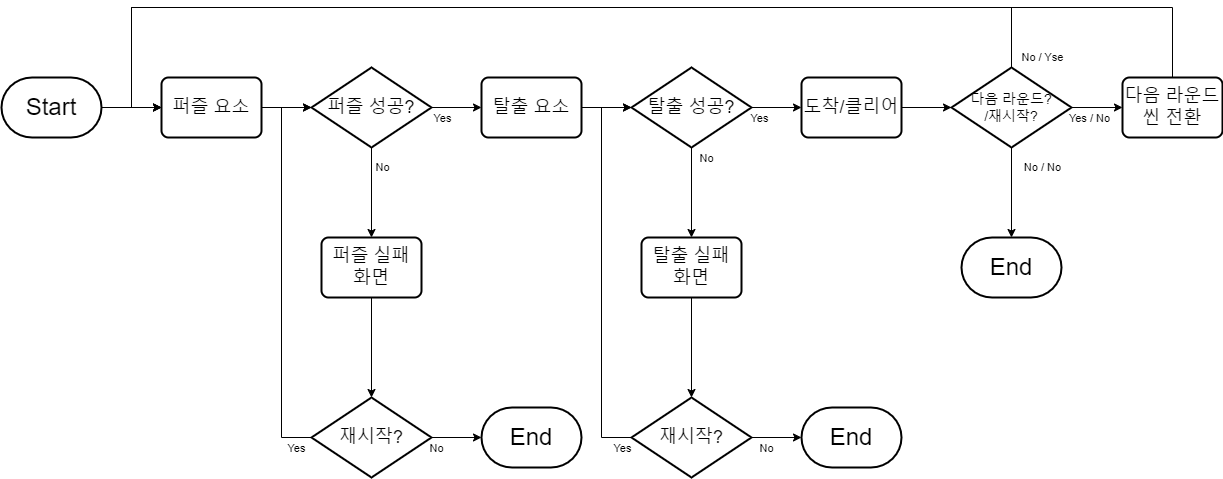

The diagram above was exported from draw.io. Its source (the exported page's mxGraphModel, read from the mxfile embedded in the PNG):
<mxGraphModel dx="2074" dy="1110" grid="1" gridSize="10" guides="1" tooltips="1" connect="1" arrows="1" fold="1" page="1" pageScale="1" pageWidth="827" pageHeight="1169" math="0" shadow="0">
  <root>
    <mxCell id="0" />
    <mxCell id="1" parent="0" />
    <mxCell id="z-I2si_UCbEsqX-nrp_h-4" style="edgeStyle=orthogonalEdgeStyle;rounded=0;orthogonalLoop=1;jettySize=auto;html=1;exitX=1;exitY=0.5;exitDx=0;exitDy=0;exitPerimeter=0;entryX=0;entryY=0.5;entryDx=0;entryDy=0;" parent="1" source="z-I2si_UCbEsqX-nrp_h-1" target="z-I2si_UCbEsqX-nrp_h-2" edge="1">
      <mxGeometry relative="1" as="geometry" />
    </mxCell>
    <mxCell id="z-I2si_UCbEsqX-nrp_h-1" value="&lt;font style=&quot;font-size: 24px;&quot;&gt;Start&lt;/font&gt;" style="strokeWidth=2;html=1;shape=mxgraph.flowchart.terminator;whiteSpace=wrap;" parent="1" vertex="1">
      <mxGeometry x="70" y="270" width="100" height="60" as="geometry" />
    </mxCell>
    <mxCell id="z-I2si_UCbEsqX-nrp_h-2" value="&lt;font style=&quot;font-size: 18px;&quot;&gt;퍼즐 요소&lt;/font&gt;" style="rounded=1;whiteSpace=wrap;html=1;absoluteArcSize=1;arcSize=14;strokeWidth=2;" parent="1" vertex="1">
      <mxGeometry x="230" y="270" width="100" height="60" as="geometry" />
    </mxCell>
    <mxCell id="z-I2si_UCbEsqX-nrp_h-11" style="edgeStyle=orthogonalEdgeStyle;rounded=0;orthogonalLoop=1;jettySize=auto;html=1;exitX=1;exitY=0.5;exitDx=0;exitDy=0;exitPerimeter=0;entryX=0;entryY=0.5;entryDx=0;entryDy=0;" parent="1" source="z-I2si_UCbEsqX-nrp_h-3" target="z-I2si_UCbEsqX-nrp_h-6" edge="1">
      <mxGeometry relative="1" as="geometry" />
    </mxCell>
    <mxCell id="z-I2si_UCbEsqX-nrp_h-20" value="Yes" style="edgeLabel;html=1;align=center;verticalAlign=middle;resizable=0;points=[];" parent="z-I2si_UCbEsqX-nrp_h-11" vertex="1" connectable="0">
      <mxGeometry x="-0.7" y="-1" relative="1" as="geometry">
        <mxPoint x="2" y="9" as="offset" />
      </mxGeometry>
    </mxCell>
    <mxCell id="z-I2si_UCbEsqX-nrp_h-31" style="edgeStyle=orthogonalEdgeStyle;rounded=0;orthogonalLoop=1;jettySize=auto;html=1;exitX=0.5;exitY=1;exitDx=0;exitDy=0;exitPerimeter=0;entryX=0.5;entryY=0;entryDx=0;entryDy=0;" parent="1" source="z-I2si_UCbEsqX-nrp_h-3" target="z-I2si_UCbEsqX-nrp_h-26" edge="1">
      <mxGeometry relative="1" as="geometry" />
    </mxCell>
    <mxCell id="z-I2si_UCbEsqX-nrp_h-48" value="No" style="edgeLabel;html=1;align=center;verticalAlign=middle;resizable=0;points=[];" parent="z-I2si_UCbEsqX-nrp_h-31" vertex="1" connectable="0">
      <mxGeometry x="-0.56" y="-2" relative="1" as="geometry">
        <mxPoint x="12" y="-1" as="offset" />
      </mxGeometry>
    </mxCell>
    <mxCell id="z-I2si_UCbEsqX-nrp_h-3" value="&lt;font style=&quot;font-size: 18px;&quot;&gt;퍼즐 성공?&lt;/font&gt;" style="strokeWidth=2;html=1;shape=mxgraph.flowchart.decision;whiteSpace=wrap;" parent="1" vertex="1">
      <mxGeometry x="380" y="260" width="120" height="80" as="geometry" />
    </mxCell>
    <mxCell id="z-I2si_UCbEsqX-nrp_h-5" style="edgeStyle=orthogonalEdgeStyle;rounded=0;orthogonalLoop=1;jettySize=auto;html=1;exitX=1;exitY=0.5;exitDx=0;exitDy=0;entryX=0;entryY=0.5;entryDx=0;entryDy=0;entryPerimeter=0;" parent="1" source="z-I2si_UCbEsqX-nrp_h-2" target="z-I2si_UCbEsqX-nrp_h-3" edge="1">
      <mxGeometry relative="1" as="geometry" />
    </mxCell>
    <mxCell id="z-I2si_UCbEsqX-nrp_h-6" value="&lt;font style=&quot;font-size: 18px;&quot;&gt;탈출 요소&lt;/font&gt;" style="rounded=1;whiteSpace=wrap;html=1;absoluteArcSize=1;arcSize=14;strokeWidth=2;" parent="1" vertex="1">
      <mxGeometry x="550" y="270" width="100" height="60" as="geometry" />
    </mxCell>
    <mxCell id="z-I2si_UCbEsqX-nrp_h-13" style="edgeStyle=orthogonalEdgeStyle;rounded=0;orthogonalLoop=1;jettySize=auto;html=1;exitX=1;exitY=0.5;exitDx=0;exitDy=0;exitPerimeter=0;entryX=0;entryY=0.5;entryDx=0;entryDy=0;" parent="1" source="z-I2si_UCbEsqX-nrp_h-7" target="z-I2si_UCbEsqX-nrp_h-8" edge="1">
      <mxGeometry relative="1" as="geometry" />
    </mxCell>
    <mxCell id="z-I2si_UCbEsqX-nrp_h-33" style="edgeStyle=orthogonalEdgeStyle;rounded=0;orthogonalLoop=1;jettySize=auto;html=1;exitX=0.5;exitY=1;exitDx=0;exitDy=0;exitPerimeter=0;entryX=0.5;entryY=0;entryDx=0;entryDy=0;" parent="1" source="z-I2si_UCbEsqX-nrp_h-7" target="z-I2si_UCbEsqX-nrp_h-27" edge="1">
      <mxGeometry relative="1" as="geometry" />
    </mxCell>
    <mxCell id="z-I2si_UCbEsqX-nrp_h-7" value="&lt;font style=&quot;font-size: 18px;&quot;&gt;탈출 성공?&lt;/font&gt;" style="strokeWidth=2;html=1;shape=mxgraph.flowchart.decision;whiteSpace=wrap;" parent="1" vertex="1">
      <mxGeometry x="700" y="260" width="120" height="80" as="geometry" />
    </mxCell>
    <mxCell id="z-I2si_UCbEsqX-nrp_h-8" value="&lt;font style=&quot;font-size: 18px;&quot;&gt;도착/클리어&lt;/font&gt;" style="rounded=1;whiteSpace=wrap;html=1;absoluteArcSize=1;arcSize=14;strokeWidth=2;" parent="1" vertex="1">
      <mxGeometry x="870" y="270" width="100" height="60" as="geometry" />
    </mxCell>
    <mxCell id="z-I2si_UCbEsqX-nrp_h-15" style="edgeStyle=orthogonalEdgeStyle;rounded=0;orthogonalLoop=1;jettySize=auto;html=1;exitX=1;exitY=0.5;exitDx=0;exitDy=0;exitPerimeter=0;entryX=0;entryY=0.5;entryDx=0;entryDy=0;" parent="1" source="z-I2si_UCbEsqX-nrp_h-9" target="z-I2si_UCbEsqX-nrp_h-10" edge="1">
      <mxGeometry relative="1" as="geometry" />
    </mxCell>
    <mxCell id="z-I2si_UCbEsqX-nrp_h-56" value="Yes / No" style="edgeLabel;html=1;align=center;verticalAlign=middle;resizable=0;points=[];" parent="z-I2si_UCbEsqX-nrp_h-15" vertex="1" connectable="0">
      <mxGeometry x="-0.3333" y="-4" relative="1" as="geometry">
        <mxPoint y="6" as="offset" />
      </mxGeometry>
    </mxCell>
    <mxCell id="z-I2si_UCbEsqX-nrp_h-37" style="edgeStyle=orthogonalEdgeStyle;rounded=0;orthogonalLoop=1;jettySize=auto;html=1;exitX=0.5;exitY=0;exitDx=0;exitDy=0;exitPerimeter=0;entryX=0;entryY=0.5;entryDx=0;entryDy=0;" parent="1" source="z-I2si_UCbEsqX-nrp_h-9" target="z-I2si_UCbEsqX-nrp_h-2" edge="1">
      <mxGeometry relative="1" as="geometry">
        <Array as="points">
          <mxPoint x="1080" y="200" />
          <mxPoint x="200" y="200" />
          <mxPoint x="200" y="300" />
        </Array>
      </mxGeometry>
    </mxCell>
    <mxCell id="z-I2si_UCbEsqX-nrp_h-57" value="No / Yse" style="edgeLabel;html=1;align=center;verticalAlign=middle;resizable=0;points=[];" parent="z-I2si_UCbEsqX-nrp_h-37" vertex="1" connectable="0">
      <mxGeometry x="-0.9728" y="-4" relative="1" as="geometry">
        <mxPoint x="26" y="4" as="offset" />
      </mxGeometry>
    </mxCell>
    <mxCell id="z-I2si_UCbEsqX-nrp_h-9" value="&lt;font style=&quot;font-size: 14px;&quot;&gt;다음 라운드?&lt;br&gt;/재시작?&lt;/font&gt;" style="strokeWidth=2;html=1;shape=mxgraph.flowchart.decision;whiteSpace=wrap;" parent="1" vertex="1">
      <mxGeometry x="1020" y="260" width="120" height="80" as="geometry" />
    </mxCell>
    <mxCell id="z-I2si_UCbEsqX-nrp_h-36" style="edgeStyle=orthogonalEdgeStyle;rounded=0;orthogonalLoop=1;jettySize=auto;html=1;exitX=0.5;exitY=0;exitDx=0;exitDy=0;entryX=0;entryY=0.5;entryDx=0;entryDy=0;" parent="1" source="z-I2si_UCbEsqX-nrp_h-10" target="z-I2si_UCbEsqX-nrp_h-2" edge="1">
      <mxGeometry relative="1" as="geometry">
        <Array as="points">
          <mxPoint x="1241" y="200" />
          <mxPoint x="200" y="200" />
          <mxPoint x="200" y="300" />
        </Array>
      </mxGeometry>
    </mxCell>
    <mxCell id="z-I2si_UCbEsqX-nrp_h-10" value="&lt;font style=&quot;font-size: 18px;&quot;&gt;다음 라운드&lt;br&gt;씬 전환&lt;/font&gt;" style="rounded=1;whiteSpace=wrap;html=1;absoluteArcSize=1;arcSize=14;strokeWidth=2;" parent="1" vertex="1">
      <mxGeometry x="1191" y="270" width="100" height="60" as="geometry" />
    </mxCell>
    <mxCell id="z-I2si_UCbEsqX-nrp_h-12" style="edgeStyle=orthogonalEdgeStyle;rounded=0;orthogonalLoop=1;jettySize=auto;html=1;exitX=1;exitY=0.5;exitDx=0;exitDy=0;entryX=0;entryY=0.5;entryDx=0;entryDy=0;entryPerimeter=0;" parent="1" source="z-I2si_UCbEsqX-nrp_h-6" target="z-I2si_UCbEsqX-nrp_h-7" edge="1">
      <mxGeometry relative="1" as="geometry" />
    </mxCell>
    <mxCell id="z-I2si_UCbEsqX-nrp_h-14" style="edgeStyle=orthogonalEdgeStyle;rounded=0;orthogonalLoop=1;jettySize=auto;html=1;exitX=1;exitY=0.5;exitDx=0;exitDy=0;entryX=0;entryY=0.5;entryDx=0;entryDy=0;entryPerimeter=0;" parent="1" source="z-I2si_UCbEsqX-nrp_h-8" target="z-I2si_UCbEsqX-nrp_h-9" edge="1">
      <mxGeometry relative="1" as="geometry" />
    </mxCell>
    <mxCell id="z-I2si_UCbEsqX-nrp_h-23" value="Yes" style="edgeLabel;html=1;align=center;verticalAlign=middle;resizable=0;points=[];" parent="1" vertex="1" connectable="0">
      <mxGeometry x="827" y="310" as="geometry" />
    </mxCell>
    <mxCell id="z-I2si_UCbEsqX-nrp_h-26" value="&lt;font style=&quot;font-size: 18px;&quot;&gt;퍼즐 실패&lt;br&gt;화면&lt;/font&gt;" style="rounded=1;whiteSpace=wrap;html=1;absoluteArcSize=1;arcSize=14;strokeWidth=2;" parent="1" vertex="1">
      <mxGeometry x="390" y="430" width="100" height="60" as="geometry" />
    </mxCell>
    <mxCell id="z-I2si_UCbEsqX-nrp_h-27" value="&lt;font style=&quot;font-size: 18px;&quot;&gt;탈출 실패&lt;br&gt;화면&lt;/font&gt;" style="rounded=1;whiteSpace=wrap;html=1;absoluteArcSize=1;arcSize=14;strokeWidth=2;" parent="1" vertex="1">
      <mxGeometry x="710" y="430" width="100" height="60" as="geometry" />
    </mxCell>
    <mxCell id="z-I2si_UCbEsqX-nrp_h-28" value="&lt;font style=&quot;font-size: 24px;&quot;&gt;End&lt;/font&gt;" style="strokeWidth=2;html=1;shape=mxgraph.flowchart.terminator;whiteSpace=wrap;" parent="1" vertex="1">
      <mxGeometry x="1030" y="430" width="100" height="60" as="geometry" />
    </mxCell>
    <mxCell id="z-I2si_UCbEsqX-nrp_h-29" value="&lt;font style=&quot;font-size: 18px;&quot;&gt;재시작?&lt;/font&gt;" style="strokeWidth=2;html=1;shape=mxgraph.flowchart.decision;whiteSpace=wrap;" parent="1" vertex="1">
      <mxGeometry x="380" y="590" width="120" height="80" as="geometry" />
    </mxCell>
    <mxCell id="z-I2si_UCbEsqX-nrp_h-30" value="&lt;font style=&quot;font-size: 18px;&quot;&gt;재시작?&lt;/font&gt;" style="strokeWidth=2;html=1;shape=mxgraph.flowchart.decision;whiteSpace=wrap;" parent="1" vertex="1">
      <mxGeometry x="700" y="590" width="120" height="80" as="geometry" />
    </mxCell>
    <mxCell id="z-I2si_UCbEsqX-nrp_h-32" style="edgeStyle=orthogonalEdgeStyle;rounded=0;orthogonalLoop=1;jettySize=auto;html=1;exitX=0.5;exitY=1;exitDx=0;exitDy=0;entryX=0.5;entryY=0;entryDx=0;entryDy=0;entryPerimeter=0;" parent="1" source="z-I2si_UCbEsqX-nrp_h-26" target="z-I2si_UCbEsqX-nrp_h-29" edge="1">
      <mxGeometry relative="1" as="geometry" />
    </mxCell>
    <mxCell id="z-I2si_UCbEsqX-nrp_h-34" style="edgeStyle=orthogonalEdgeStyle;rounded=0;orthogonalLoop=1;jettySize=auto;html=1;exitX=0.5;exitY=1;exitDx=0;exitDy=0;entryX=0.5;entryY=0;entryDx=0;entryDy=0;entryPerimeter=0;" parent="1" source="z-I2si_UCbEsqX-nrp_h-27" target="z-I2si_UCbEsqX-nrp_h-30" edge="1">
      <mxGeometry relative="1" as="geometry" />
    </mxCell>
    <mxCell id="z-I2si_UCbEsqX-nrp_h-38" style="edgeStyle=orthogonalEdgeStyle;rounded=0;orthogonalLoop=1;jettySize=auto;html=1;exitX=0.5;exitY=1;exitDx=0;exitDy=0;exitPerimeter=0;entryX=0.5;entryY=0;entryDx=0;entryDy=0;entryPerimeter=0;" parent="1" source="z-I2si_UCbEsqX-nrp_h-9" target="z-I2si_UCbEsqX-nrp_h-28" edge="1">
      <mxGeometry relative="1" as="geometry" />
    </mxCell>
    <mxCell id="z-I2si_UCbEsqX-nrp_h-54" value="No / No" style="edgeLabel;html=1;align=center;verticalAlign=middle;resizable=0;points=[];" parent="z-I2si_UCbEsqX-nrp_h-38" vertex="1" connectable="0">
      <mxGeometry x="-0.56" y="-2" relative="1" as="geometry">
        <mxPoint x="32" y="-1" as="offset" />
      </mxGeometry>
    </mxCell>
    <mxCell id="z-I2si_UCbEsqX-nrp_h-40" style="edgeStyle=orthogonalEdgeStyle;rounded=0;orthogonalLoop=1;jettySize=auto;html=1;exitX=0;exitY=0.5;exitDx=0;exitDy=0;exitPerimeter=0;entryX=0;entryY=0.5;entryDx=0;entryDy=0;entryPerimeter=0;" parent="1" source="z-I2si_UCbEsqX-nrp_h-29" target="z-I2si_UCbEsqX-nrp_h-3" edge="1">
      <mxGeometry relative="1" as="geometry">
        <Array as="points">
          <mxPoint x="350" y="630" />
          <mxPoint x="350" y="300" />
        </Array>
      </mxGeometry>
    </mxCell>
    <mxCell id="z-I2si_UCbEsqX-nrp_h-46" value="Yes" style="edgeLabel;html=1;align=center;verticalAlign=middle;resizable=0;points=[];" parent="z-I2si_UCbEsqX-nrp_h-40" vertex="1" connectable="0">
      <mxGeometry x="-0.92" y="-3" relative="1" as="geometry">
        <mxPoint y="13" as="offset" />
      </mxGeometry>
    </mxCell>
    <mxCell id="z-I2si_UCbEsqX-nrp_h-41" style="edgeStyle=orthogonalEdgeStyle;rounded=0;orthogonalLoop=1;jettySize=auto;html=1;exitX=0;exitY=0.5;exitDx=0;exitDy=0;exitPerimeter=0;entryX=0;entryY=0.5;entryDx=0;entryDy=0;entryPerimeter=0;" parent="1" source="z-I2si_UCbEsqX-nrp_h-30" target="z-I2si_UCbEsqX-nrp_h-7" edge="1">
      <mxGeometry relative="1" as="geometry">
        <Array as="points">
          <mxPoint x="670" y="630" />
          <mxPoint x="670" y="300" />
        </Array>
      </mxGeometry>
    </mxCell>
    <mxCell id="z-I2si_UCbEsqX-nrp_h-42" value="&lt;font style=&quot;font-size: 24px;&quot;&gt;End&lt;/font&gt;" style="strokeWidth=2;html=1;shape=mxgraph.flowchart.terminator;whiteSpace=wrap;" parent="1" vertex="1">
      <mxGeometry x="550" y="600" width="100" height="60" as="geometry" />
    </mxCell>
    <mxCell id="z-I2si_UCbEsqX-nrp_h-43" value="&lt;font style=&quot;font-size: 24px;&quot;&gt;End&lt;/font&gt;" style="strokeWidth=2;html=1;shape=mxgraph.flowchart.terminator;whiteSpace=wrap;" parent="1" vertex="1">
      <mxGeometry x="870" y="600" width="100" height="60" as="geometry" />
    </mxCell>
    <mxCell id="z-I2si_UCbEsqX-nrp_h-44" style="edgeStyle=orthogonalEdgeStyle;rounded=0;orthogonalLoop=1;jettySize=auto;html=1;exitX=1;exitY=0.5;exitDx=0;exitDy=0;exitPerimeter=0;entryX=0;entryY=0.5;entryDx=0;entryDy=0;entryPerimeter=0;" parent="1" source="z-I2si_UCbEsqX-nrp_h-30" target="z-I2si_UCbEsqX-nrp_h-43" edge="1">
      <mxGeometry relative="1" as="geometry" />
    </mxCell>
    <mxCell id="z-I2si_UCbEsqX-nrp_h-45" style="edgeStyle=orthogonalEdgeStyle;rounded=0;orthogonalLoop=1;jettySize=auto;html=1;exitX=1;exitY=0.5;exitDx=0;exitDy=0;exitPerimeter=0;entryX=0;entryY=0.5;entryDx=0;entryDy=0;entryPerimeter=0;" parent="1" source="z-I2si_UCbEsqX-nrp_h-29" target="z-I2si_UCbEsqX-nrp_h-42" edge="1">
      <mxGeometry relative="1" as="geometry" />
    </mxCell>
    <mxCell id="z-I2si_UCbEsqX-nrp_h-47" value="Yes" style="edgeLabel;html=1;align=center;verticalAlign=middle;resizable=0;points=[];" parent="1" vertex="1" connectable="0">
      <mxGeometry x="690" y="640" as="geometry" />
    </mxCell>
    <mxCell id="z-I2si_UCbEsqX-nrp_h-49" value="No" style="edgeLabel;html=1;align=center;verticalAlign=middle;resizable=0;points=[];" parent="1" vertex="1" connectable="0">
      <mxGeometry x="510" y="640" as="geometry">
        <mxPoint x="-6" as="offset" />
      </mxGeometry>
    </mxCell>
    <mxCell id="z-I2si_UCbEsqX-nrp_h-50" value="No" style="edgeLabel;html=1;align=center;verticalAlign=middle;resizable=0;points=[];" parent="1" vertex="1" connectable="0">
      <mxGeometry x="840" y="640" as="geometry">
        <mxPoint x="-6" as="offset" />
      </mxGeometry>
    </mxCell>
    <mxCell id="z-I2si_UCbEsqX-nrp_h-51" value="No" style="edgeLabel;html=1;align=center;verticalAlign=middle;resizable=0;points=[];" parent="1" vertex="1" connectable="0">
      <mxGeometry x="780" y="350" as="geometry">
        <mxPoint x="-6" as="offset" />
      </mxGeometry>
    </mxCell>
  </root>
</mxGraphModel>